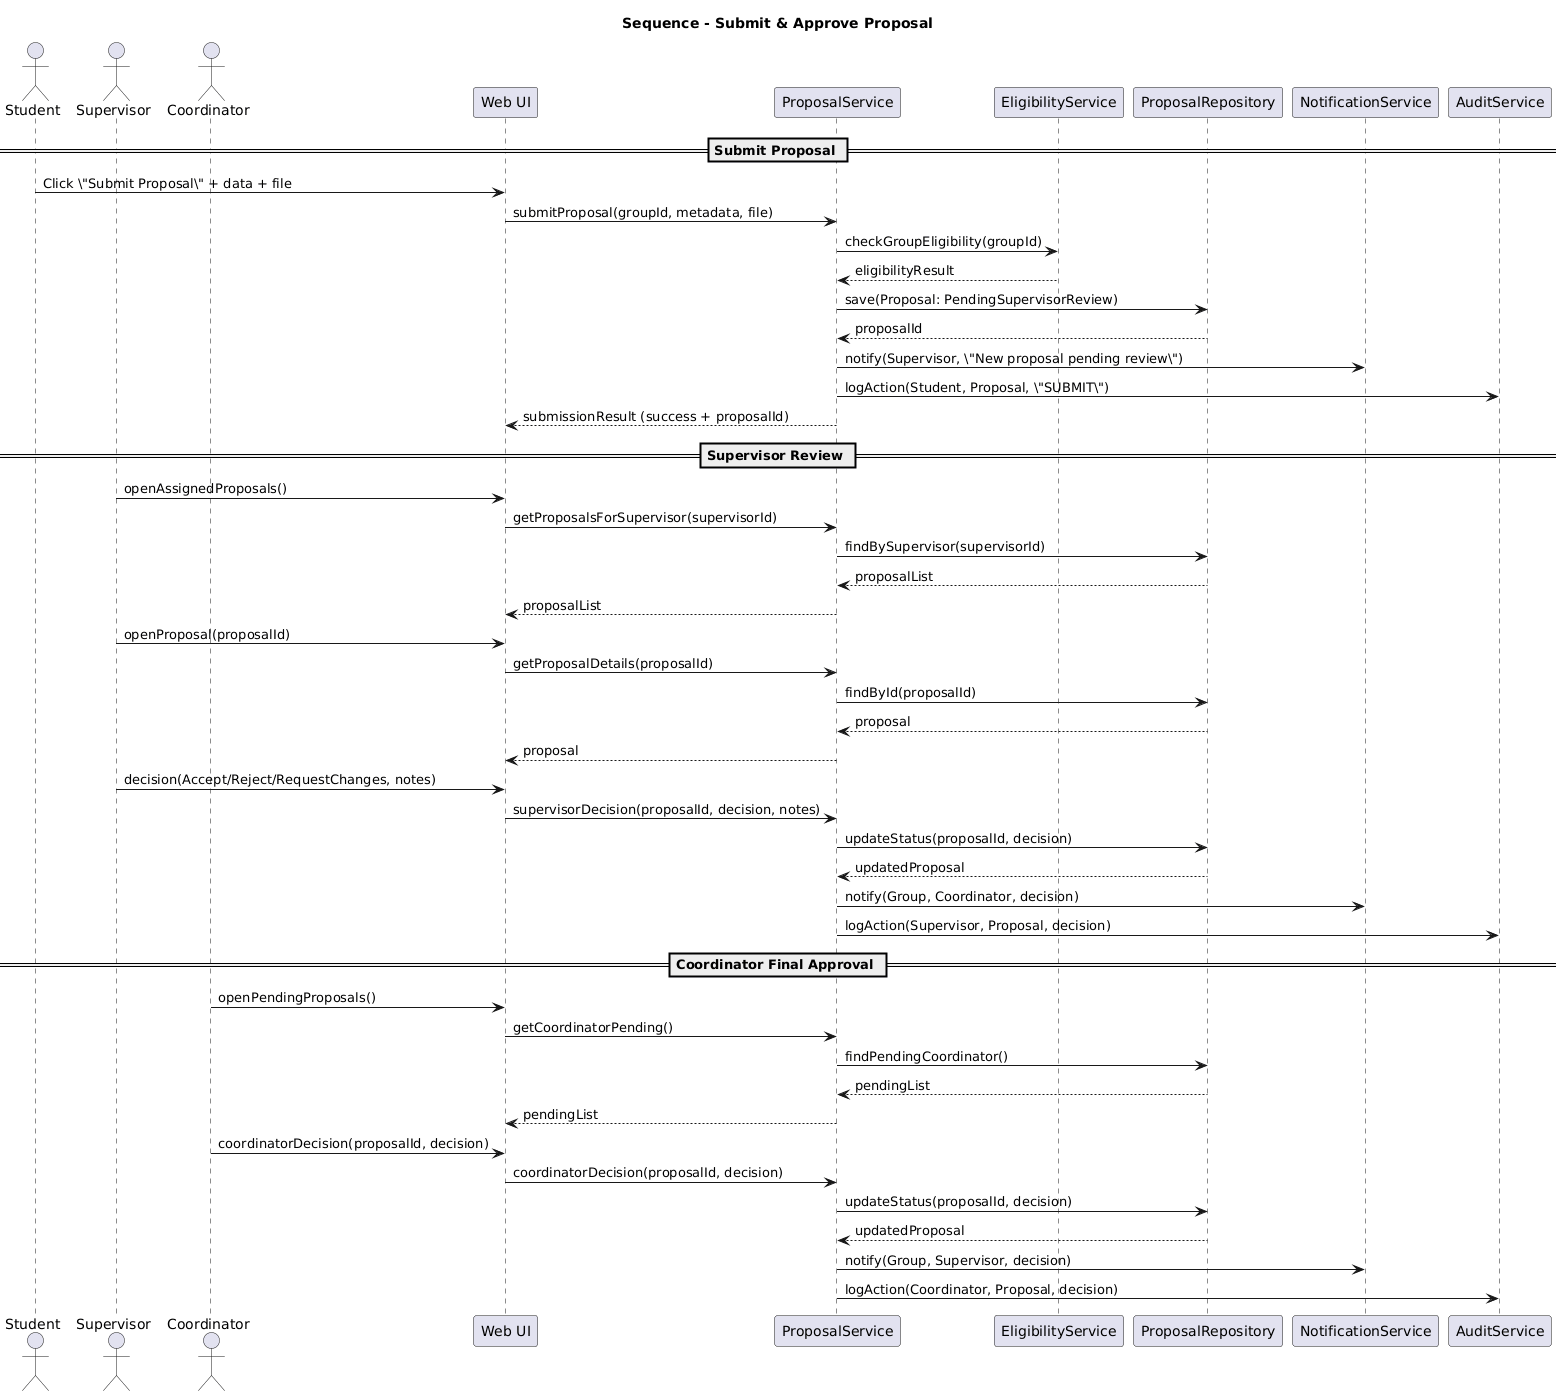

The diagram above was rendered by PlantUML. Its source (embedded in the PNG):
@startuml
title Sequence - Submit & Approve Proposal

actor Student
actor Supervisor
actor Coordinator

participant "Web UI" as UI
participant "ProposalService" as PS
participant "EligibilityService" as ES
participant "ProposalRepository" as PR
participant "NotificationService" as NS
participant "AuditService" as AS

== Submit Proposal ==
Student -> UI : Click \"Submit Proposal\" + data + file
UI -> PS : submitProposal(groupId, metadata, file)

PS -> ES : checkGroupEligibility(groupId)
ES --> PS : eligibilityResult

PS -> PR : save(Proposal: PendingSupervisorReview)
PR --> PS : proposalId

PS -> NS : notify(Supervisor, \"New proposal pending review\")
PS -> AS : logAction(Student, Proposal, \"SUBMIT\")

UI <-- PS : submissionResult (success + proposalId)

== Supervisor Review ==
Supervisor -> UI : openAssignedProposals()
UI -> PS : getProposalsForSupervisor(supervisorId)
PS -> PR : findBySupervisor(supervisorId)
PR --> PS : proposalList
PS --> UI : proposalList

Supervisor -> UI : openProposal(proposalId)
UI -> PS : getProposalDetails(proposalId)
PS -> PR : findById(proposalId)
PR --> PS : proposal
PS --> UI : proposal

Supervisor -> UI : decision(Accept/Reject/RequestChanges, notes)
UI -> PS : supervisorDecision(proposalId, decision, notes)

PS -> PR : updateStatus(proposalId, decision)
PR --> PS : updatedProposal
PS -> NS : notify(Group, Coordinator, decision)
PS -> AS : logAction(Supervisor, Proposal, decision)

== Coordinator Final Approval ==
Coordinator -> UI : openPendingProposals()
UI -> PS : getCoordinatorPending()
PS -> PR : findPendingCoordinator()
PR --> PS : pendingList
PS --> UI : pendingList

Coordinator -> UI : coordinatorDecision(proposalId, decision)
UI -> PS : coordinatorDecision(proposalId, decision)

PS -> PR : updateStatus(proposalId, decision)
PR --> PS : updatedProposal
PS -> NS : notify(Group, Supervisor, decision)
PS -> AS : logAction(Coordinator, Proposal, decision)
@enduml